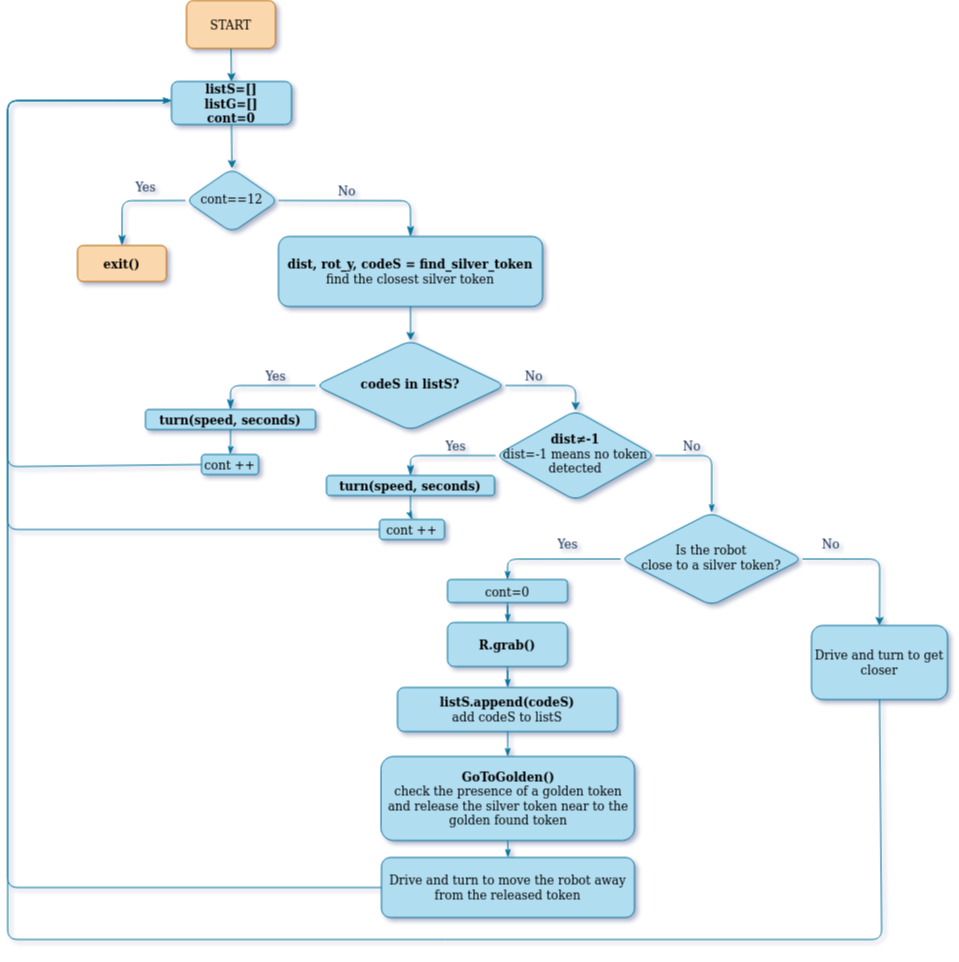

The diagram above was exported from draw.io. Its source (the exported page's mxGraphModel, read from the mxfile embedded in the PNG):
<mxGraphModel dx="3276" dy="1584" grid="1" gridSize="11" guides="1" tooltips="1" connect="1" arrows="1" fold="1" page="1" pageScale="1" pageWidth="1169" pageHeight="1654" background="#FFFFFF" math="0" shadow="1">
  <root>
    <mxCell id="WIyWlLk6GJQsqaUBKTNV-0" />
    <mxCell id="WIyWlLk6GJQsqaUBKTNV-1" parent="WIyWlLk6GJQsqaUBKTNV-0" />
    <mxCell id="a-EOrQWix-4uZQVvZyVO-2" style="edgeStyle=orthogonalEdgeStyle;rounded=1;orthogonalLoop=1;jettySize=auto;html=1;exitX=0.5;exitY=1;exitDx=0;exitDy=0;labelBackgroundColor=#F1FAEE;strokeColor=#10739e;fontColor=#1D3557;fontSize=12;fontFamily=Comic Sans MS;labelBorderColor=none;fillColor=#b1ddf0;shadow=0;" edge="1" parent="WIyWlLk6GJQsqaUBKTNV-1" target="a-EOrQWix-4uZQVvZyVO-1">
      <mxGeometry relative="1" as="geometry">
        <mxPoint x="401" y="179" as="sourcePoint" />
        <Array as="points">
          <mxPoint x="401" y="173" />
        </Array>
      </mxGeometry>
    </mxCell>
    <mxCell id="WIyWlLk6GJQsqaUBKTNV-4" value="Yes" style="rounded=1;html=1;jettySize=auto;orthogonalLoop=1;fontSize=12;endArrow=classicThin;endFill=1;endSize=8;strokeWidth=1;shadow=0;labelBackgroundColor=none;edgeStyle=orthogonalEdgeStyle;exitX=0;exitY=0.5;exitDx=0;exitDy=0;entryX=0.5;entryY=0;entryDx=0;entryDy=0;strokeColor=#10739e;fontColor=#1D3557;fontFamily=Comic Sans MS;labelBorderColor=none;fillColor=#b1ddf0;" parent="WIyWlLk6GJQsqaUBKTNV-1" source="WIyWlLk6GJQsqaUBKTNV-6" target="KgvO9PaYmtcQRzOhXLDT-26" edge="1">
      <mxGeometry x="-0.2766" y="-14" relative="1" as="geometry">
        <mxPoint as="offset" />
        <mxPoint x="299" y="325.5" as="targetPoint" />
      </mxGeometry>
    </mxCell>
    <mxCell id="WIyWlLk6GJQsqaUBKTNV-5" value="No" style="edgeStyle=orthogonalEdgeStyle;rounded=1;html=1;jettySize=auto;orthogonalLoop=1;fontSize=12;endArrow=classicThin;endFill=1;endSize=8;strokeWidth=1;shadow=0;labelBackgroundColor=none;entryX=0.5;entryY=0;entryDx=0;entryDy=0;strokeColor=#10739e;fontColor=#1D3557;fontFamily=Comic Sans MS;labelBorderColor=none;fillColor=#b1ddf0;exitX=1;exitY=0.5;exitDx=0;exitDy=0;" parent="WIyWlLk6GJQsqaUBKTNV-1" source="WIyWlLk6GJQsqaUBKTNV-6" target="WIyWlLk6GJQsqaUBKTNV-7" edge="1">
      <mxGeometry x="-0.2" y="10" relative="1" as="geometry">
        <mxPoint as="offset" />
      </mxGeometry>
    </mxCell>
    <mxCell id="WIyWlLk6GJQsqaUBKTNV-6" value="cont==12" style="rhombus;whiteSpace=wrap;html=1;shadow=0;fontFamily=Comic Sans MS;fontSize=12;align=center;strokeWidth=1;spacing=6;spacingTop=-4;rounded=1;fillColor=#b1ddf0;strokeColor=#10739e;labelBorderColor=none;" parent="WIyWlLk6GJQsqaUBKTNV-1" vertex="1">
      <mxGeometry x="355" y="227" width="93" height="64" as="geometry" />
    </mxCell>
    <mxCell id="WIyWlLk6GJQsqaUBKTNV-7" value="&lt;div style=&quot;font-size: 12px;&quot;&gt;&lt;b style=&quot;font-size: 12px;&quot;&gt;dist, rot_y, codeS = find_silver_token&lt;/b&gt;&lt;/div&gt;&lt;div style=&quot;font-size: 12px;&quot;&gt;find the closest silver token&lt;/div&gt;" style="rounded=1;whiteSpace=wrap;html=1;fontSize=12;glass=0;strokeWidth=1;shadow=0;fillColor=#b1ddf0;strokeColor=#10739e;fontFamily=Comic Sans MS;labelBorderColor=none;" parent="WIyWlLk6GJQsqaUBKTNV-1" vertex="1">
      <mxGeometry x="448" y="295" width="264" height="70" as="geometry" />
    </mxCell>
    <mxCell id="WIyWlLk6GJQsqaUBKTNV-9" value="Yes" style="edgeStyle=orthogonalEdgeStyle;rounded=1;html=1;jettySize=auto;orthogonalLoop=1;fontSize=12;endArrow=classicThin;endFill=1;endSize=8;strokeWidth=1;shadow=0;labelBackgroundColor=none;exitX=0;exitY=0.5;exitDx=0;exitDy=0;entryX=0.5;entryY=0;entryDx=0;entryDy=0;strokeColor=#10739e;fontColor=#1D3557;fontFamily=Comic Sans MS;labelBorderColor=none;fillColor=#b1ddf0;" parent="WIyWlLk6GJQsqaUBKTNV-1" source="KgvO9PaYmtcQRzOhXLDT-1" target="KgvO9PaYmtcQRzOhXLDT-75" edge="1">
      <mxGeometry x="-0.2308" y="-10" relative="1" as="geometry">
        <mxPoint as="offset" />
        <mxPoint x="425" y="459" as="sourcePoint" />
        <mxPoint x="387.9999999999998" y="471" as="targetPoint" />
      </mxGeometry>
    </mxCell>
    <mxCell id="KgvO9PaYmtcQRzOhXLDT-0" value="" style="endArrow=classic;html=1;rounded=1;exitX=0.5;exitY=1;exitDx=0;exitDy=0;entryX=0.5;entryY=0;entryDx=0;entryDy=0;labelBackgroundColor=#F1FAEE;strokeColor=#10739e;fontColor=#1D3557;fontSize=12;fontFamily=Comic Sans MS;labelBorderColor=none;fillColor=#b1ddf0;shadow=0;" parent="WIyWlLk6GJQsqaUBKTNV-1" source="WIyWlLk6GJQsqaUBKTNV-7" target="KgvO9PaYmtcQRzOhXLDT-1" edge="1">
      <mxGeometry width="50" height="50" relative="1" as="geometry">
        <mxPoint x="425" y="419" as="sourcePoint" />
        <mxPoint x="535" y="399" as="targetPoint" />
      </mxGeometry>
    </mxCell>
    <mxCell id="KgvO9PaYmtcQRzOhXLDT-5" value="No" style="edgeStyle=orthogonalEdgeStyle;rounded=1;orthogonalLoop=1;jettySize=auto;html=1;labelBackgroundColor=none;exitX=1;exitY=0.5;exitDx=0;exitDy=0;entryX=0.5;entryY=0;entryDx=0;entryDy=0;strokeColor=#10739e;fontColor=#1D3557;fontSize=12;fontFamily=Comic Sans MS;labelBorderColor=none;fillColor=#b1ddf0;shadow=0;" parent="WIyWlLk6GJQsqaUBKTNV-1" source="KgvO9PaYmtcQRzOhXLDT-1" target="KgvO9PaYmtcQRzOhXLDT-4" edge="1">
      <mxGeometry x="-0.385" y="10" relative="1" as="geometry">
        <mxPoint as="offset" />
      </mxGeometry>
    </mxCell>
    <mxCell id="KgvO9PaYmtcQRzOhXLDT-1" value="&lt;div style=&quot;font-size: 12px;&quot;&gt;&lt;b style=&quot;font-size: 12px;&quot;&gt;codeS in listS?&lt;/b&gt;&lt;/div&gt;" style="rhombus;whiteSpace=wrap;html=1;shadow=0;fontFamily=Comic Sans MS;fontSize=12;align=center;strokeWidth=1;spacing=6;spacingTop=-4;rounded=1;fillColor=#b1ddf0;strokeColor=#10739e;labelBorderColor=none;" parent="WIyWlLk6GJQsqaUBKTNV-1" vertex="1">
      <mxGeometry x="485" y="399" width="190" height="90" as="geometry" />
    </mxCell>
    <mxCell id="KgvO9PaYmtcQRzOhXLDT-7" value="No" style="edgeStyle=orthogonalEdgeStyle;rounded=1;orthogonalLoop=1;jettySize=auto;html=1;labelBackgroundColor=none;endArrow=classicThin;endFill=1;exitX=1;exitY=0.5;exitDx=0;exitDy=0;strokeColor=#10739e;fontColor=#1D3557;fontSize=12;fontFamily=Comic Sans MS;labelBorderColor=none;fillColor=#b1ddf0;shadow=0;" parent="WIyWlLk6GJQsqaUBKTNV-1" source="KgvO9PaYmtcQRzOhXLDT-4" target="KgvO9PaYmtcQRzOhXLDT-6" edge="1">
      <mxGeometry x="-0.385" y="10" relative="1" as="geometry">
        <mxPoint as="offset" />
      </mxGeometry>
    </mxCell>
    <mxCell id="KgvO9PaYmtcQRzOhXLDT-4" value="&lt;div style=&quot;font-size: 12px;&quot;&gt;&lt;b style=&quot;font-size: 12px;&quot;&gt;dist≠-1&lt;/b&gt;&lt;/div&gt;&lt;div style=&quot;font-size: 12px;&quot;&gt;dist=-1 means no token detected&lt;br style=&quot;font-size: 12px;&quot;&gt;&lt;/div&gt;&lt;style type=&quot;text/css&quot; style=&quot;font-size: 12px;&quot;&gt;p { line-height: 115%; margin-bottom: 0.1in; background: transparent }&lt;/style&gt;" style="rhombus;whiteSpace=wrap;html=1;shadow=0;fontFamily=Comic Sans MS;fontSize=12;align=center;strokeWidth=1;spacing=6;spacingTop=-4;rounded=1;verticalAlign=middle;fillColor=#b1ddf0;strokeColor=#10739e;labelBorderColor=none;" parent="WIyWlLk6GJQsqaUBKTNV-1" vertex="1">
      <mxGeometry x="665" y="469" width="160" height="90" as="geometry" />
    </mxCell>
    <mxCell id="KgvO9PaYmtcQRzOhXLDT-11" value="No" style="edgeStyle=orthogonalEdgeStyle;rounded=1;orthogonalLoop=1;jettySize=auto;html=1;labelBackgroundColor=none;exitX=1;exitY=0.5;exitDx=0;exitDy=0;entryX=0.5;entryY=0;entryDx=0;entryDy=0;strokeColor=#10739e;fontColor=#1D3557;fontSize=12;fontFamily=Comic Sans MS;labelBorderColor=none;fillColor=#b1ddf0;shadow=0;" parent="WIyWlLk6GJQsqaUBKTNV-1" source="KgvO9PaYmtcQRzOhXLDT-6" target="KgvO9PaYmtcQRzOhXLDT-59" edge="1">
      <mxGeometry x="-0.6195" y="16" relative="1" as="geometry">
        <mxPoint as="offset" />
        <mxPoint x="1037.5714285714284" y="649.0368879946345" as="targetPoint" />
      </mxGeometry>
    </mxCell>
    <mxCell id="KgvO9PaYmtcQRzOhXLDT-6" value="&lt;div style=&quot;font-size: 12px;&quot;&gt;Is the robot &lt;br style=&quot;font-size: 12px;&quot;&gt;&lt;/div&gt;&lt;div style=&quot;font-size: 12px;&quot;&gt;close to a silver token?&lt;/div&gt;" style="rhombus;whiteSpace=wrap;html=1;shadow=0;fontFamily=Comic Sans MS;fontSize=12;align=center;strokeWidth=1;spacing=6;spacingTop=-4;rounded=1;fillColor=#b1ddf0;strokeColor=#10739e;labelBorderColor=none;" parent="WIyWlLk6GJQsqaUBKTNV-1" vertex="1">
      <mxGeometry x="790" y="571" width="182" height="93" as="geometry" />
    </mxCell>
    <mxCell id="KgvO9PaYmtcQRzOhXLDT-26" value="exit()" style="rounded=1;whiteSpace=wrap;html=1;fontStyle=1;fillColor=#fad7ac;strokeColor=#b46504;fontSize=12;fontFamily=Comic Sans MS;labelBorderColor=none;shadow=0;" parent="WIyWlLk6GJQsqaUBKTNV-1" vertex="1">
      <mxGeometry x="247" y="304" width="89" height="36" as="geometry" />
    </mxCell>
    <mxCell id="KgvO9PaYmtcQRzOhXLDT-33" value="Yes" style="edgeStyle=orthogonalEdgeStyle;rounded=1;html=1;jettySize=auto;orthogonalLoop=1;fontSize=12;endArrow=classicThin;endFill=1;endSize=8;strokeWidth=1;shadow=0;labelBackgroundColor=none;entryX=0.5;entryY=0;entryDx=0;entryDy=0;strokeColor=#10739e;fontColor=#1D3557;fontFamily=Comic Sans MS;labelBorderColor=none;fillColor=#b1ddf0;" parent="WIyWlLk6GJQsqaUBKTNV-1" source="KgvO9PaYmtcQRzOhXLDT-4" target="KgvO9PaYmtcQRzOhXLDT-83" edge="1">
      <mxGeometry x="-0.2308" y="-10" relative="1" as="geometry">
        <mxPoint as="offset" />
        <mxPoint x="615" y="520" as="sourcePoint" />
        <mxPoint x="530" y="539" as="targetPoint" />
      </mxGeometry>
    </mxCell>
    <mxCell id="KgvO9PaYmtcQRzOhXLDT-46" style="edgeStyle=orthogonalEdgeStyle;rounded=1;orthogonalLoop=1;jettySize=auto;html=1;exitX=0.5;exitY=1;exitDx=0;exitDy=0;labelBackgroundColor=none;endArrow=classicThin;endFill=1;strokeColor=#10739e;fontColor=#1D3557;fontSize=12;fontFamily=Comic Sans MS;labelBorderColor=none;fillColor=#b1ddf0;shadow=0;" parent="WIyWlLk6GJQsqaUBKTNV-1" source="KgvO9PaYmtcQRzOhXLDT-43" target="KgvO9PaYmtcQRzOhXLDT-45" edge="1">
      <mxGeometry relative="1" as="geometry" />
    </mxCell>
    <mxCell id="KgvO9PaYmtcQRzOhXLDT-55" value="Yes" style="edgeStyle=orthogonalEdgeStyle;rounded=1;orthogonalLoop=1;jettySize=auto;html=1;exitX=0;exitY=0.5;exitDx=0;exitDy=0;labelBackgroundColor=none;endArrow=classicThin;endFill=1;entryX=0.5;entryY=0;entryDx=0;entryDy=0;strokeColor=#10739e;fontColor=#1D3557;fontSize=12;fontFamily=Comic Sans MS;labelBorderColor=none;fillColor=#b1ddf0;shadow=0;" parent="WIyWlLk6GJQsqaUBKTNV-1" source="KgvO9PaYmtcQRzOhXLDT-6" target="KgvO9PaYmtcQRzOhXLDT-43" edge="1">
      <mxGeometry x="-0.2207" y="-16" relative="1" as="geometry">
        <mxPoint x="635" y="719" as="targetPoint" />
        <mxPoint x="-1" as="offset" />
      </mxGeometry>
    </mxCell>
    <mxCell id="KgvO9PaYmtcQRzOhXLDT-43" value="cont=0" style="rounded=1;whiteSpace=wrap;html=1;fillColor=#b1ddf0;strokeColor=#10739e;fontSize=12;fontFamily=Comic Sans MS;labelBorderColor=none;shadow=0;" parent="WIyWlLk6GJQsqaUBKTNV-1" vertex="1">
      <mxGeometry x="617" y="638" width="120" height="23" as="geometry" />
    </mxCell>
    <mxCell id="KgvO9PaYmtcQRzOhXLDT-86" style="edgeStyle=orthogonalEdgeStyle;rounded=1;orthogonalLoop=1;jettySize=auto;html=1;exitX=0.5;exitY=1;exitDx=0;exitDy=0;labelBackgroundColor=none;fontSize=12;fontColor=#1D3557;endArrow=classicThin;endFill=1;strokeColor=#10739e;fontFamily=Comic Sans MS;labelBorderColor=none;fillColor=#b1ddf0;shadow=0;" parent="WIyWlLk6GJQsqaUBKTNV-1" source="KgvO9PaYmtcQRzOhXLDT-45" target="KgvO9PaYmtcQRzOhXLDT-85" edge="1">
      <mxGeometry relative="1" as="geometry" />
    </mxCell>
    <mxCell id="KgvO9PaYmtcQRzOhXLDT-45" value="&lt;div style=&quot;font-size: 12px;&quot;&gt;&lt;b style=&quot;font-size: 12px;&quot;&gt;R.grab()&lt;/b&gt;&lt;/div&gt;" style="rounded=1;whiteSpace=wrap;html=1;fillColor=#b1ddf0;strokeColor=#10739e;fontSize=12;fontFamily=Comic Sans MS;labelBorderColor=none;shadow=0;" parent="WIyWlLk6GJQsqaUBKTNV-1" vertex="1">
      <mxGeometry x="617" y="681" width="120" height="44" as="geometry" />
    </mxCell>
    <mxCell id="KgvO9PaYmtcQRzOhXLDT-50" style="edgeStyle=orthogonalEdgeStyle;rounded=1;orthogonalLoop=1;jettySize=auto;html=1;labelBackgroundColor=none;endArrow=classicThin;endFill=1;exitX=0.5;exitY=1;exitDx=0;exitDy=0;entryX=0.5;entryY=0;entryDx=0;entryDy=0;strokeColor=#10739e;fontColor=#1D3557;fontSize=12;fontFamily=Comic Sans MS;labelBorderColor=none;fillColor=#b1ddf0;shadow=0;" parent="WIyWlLk6GJQsqaUBKTNV-1" source="KgvO9PaYmtcQRzOhXLDT-47" target="KgvO9PaYmtcQRzOhXLDT-49" edge="1">
      <mxGeometry relative="1" as="geometry">
        <mxPoint x="665" y="849" as="targetPoint" />
      </mxGeometry>
    </mxCell>
    <mxCell id="KgvO9PaYmtcQRzOhXLDT-47" value="&lt;div style=&quot;font-size: 12px;&quot;&gt;&lt;b style=&quot;font-size: 12px;&quot;&gt;GoToGolden()&lt;/b&gt;&lt;/div&gt;&lt;div style=&quot;font-size: 12px;&quot;&gt;check the presence of a golden token and release the silver token near to the golden found token&lt;br style=&quot;font-size: 12px;&quot;&gt;&lt;/div&gt;" style="rounded=1;whiteSpace=wrap;html=1;fontStyle=0;fillColor=#b1ddf0;strokeColor=#10739e;fontSize=12;fontFamily=Comic Sans MS;labelBorderColor=none;shadow=0;" parent="WIyWlLk6GJQsqaUBKTNV-1" vertex="1">
      <mxGeometry x="550.5" y="815" width="253.5" height="84" as="geometry" />
    </mxCell>
    <mxCell id="KgvO9PaYmtcQRzOhXLDT-49" value="Drive and turn to move the robot away from the released token " style="rounded=1;whiteSpace=wrap;html=1;fillColor=#b1ddf0;strokeColor=#10739e;fontSize=12;fontFamily=Comic Sans MS;labelBorderColor=none;shadow=0;" parent="WIyWlLk6GJQsqaUBKTNV-1" vertex="1">
      <mxGeometry x="551" y="916" width="253" height="60" as="geometry" />
    </mxCell>
    <mxCell id="KgvO9PaYmtcQRzOhXLDT-59" value="Drive and turn to get closer" style="rounded=1;whiteSpace=wrap;html=1;fillColor=#b1ddf0;strokeColor=#10739e;fontSize=12;fontFamily=Comic Sans MS;labelBorderColor=none;shadow=0;" parent="WIyWlLk6GJQsqaUBKTNV-1" vertex="1">
      <mxGeometry x="981" y="684" width="136" height="74" as="geometry" />
    </mxCell>
    <mxCell id="KgvO9PaYmtcQRzOhXLDT-78" style="edgeStyle=orthogonalEdgeStyle;rounded=1;orthogonalLoop=1;jettySize=auto;html=1;labelBackgroundColor=none;endArrow=classicThin;endFill=1;strokeColor=#10739e;fontColor=#1D3557;fontSize=12;fontFamily=Comic Sans MS;labelBorderColor=none;fillColor=#b1ddf0;shadow=0;" parent="WIyWlLk6GJQsqaUBKTNV-1" source="KgvO9PaYmtcQRzOhXLDT-75" target="KgvO9PaYmtcQRzOhXLDT-77" edge="1">
      <mxGeometry relative="1" as="geometry" />
    </mxCell>
    <mxCell id="KgvO9PaYmtcQRzOhXLDT-75" value="turn(speed, seconds)" style="rounded=1;whiteSpace=wrap;html=1;fillColor=#b1ddf0;strokeColor=#10739e;fontSize=12;fontFamily=Comic Sans MS;labelBorderColor=none;shadow=0;fontStyle=1" parent="WIyWlLk6GJQsqaUBKTNV-1" vertex="1">
      <mxGeometry x="315" y="468" width="170" height="20" as="geometry" />
    </mxCell>
    <mxCell id="KgvO9PaYmtcQRzOhXLDT-77" value="cont ++" style="rounded=1;whiteSpace=wrap;html=1;fillColor=#b1ddf0;strokeColor=#10739e;fontSize=12;fontFamily=Comic Sans MS;labelBorderColor=none;shadow=0;" parent="WIyWlLk6GJQsqaUBKTNV-1" vertex="1">
      <mxGeometry x="371" y="513" width="57" height="20" as="geometry" />
    </mxCell>
    <mxCell id="KgvO9PaYmtcQRzOhXLDT-82" style="edgeStyle=orthogonalEdgeStyle;rounded=1;orthogonalLoop=1;jettySize=auto;html=1;labelBackgroundColor=none;endArrow=classicThin;endFill=1;strokeColor=#10739e;fontColor=#1D3557;fontSize=12;fontFamily=Comic Sans MS;labelBorderColor=none;fillColor=#b1ddf0;shadow=0;" parent="WIyWlLk6GJQsqaUBKTNV-1" source="KgvO9PaYmtcQRzOhXLDT-83" target="KgvO9PaYmtcQRzOhXLDT-84" edge="1">
      <mxGeometry relative="1" as="geometry" />
    </mxCell>
    <mxCell id="KgvO9PaYmtcQRzOhXLDT-83" value="turn(speed, seconds)" style="rounded=1;whiteSpace=wrap;html=1;fillColor=#b1ddf0;strokeColor=#10739e;fontSize=12;fontFamily=Comic Sans MS;labelBorderColor=none;shadow=0;fontStyle=1" parent="WIyWlLk6GJQsqaUBKTNV-1" vertex="1">
      <mxGeometry x="496" y="534" width="168" height="20" as="geometry" />
    </mxCell>
    <mxCell id="KgvO9PaYmtcQRzOhXLDT-84" value="cont ++" style="rounded=1;whiteSpace=wrap;html=1;fillColor=#b1ddf0;strokeColor=#10739e;fontSize=12;fontFamily=Comic Sans MS;labelBorderColor=none;shadow=0;" parent="WIyWlLk6GJQsqaUBKTNV-1" vertex="1">
      <mxGeometry x="549" y="578" width="65" height="20" as="geometry" />
    </mxCell>
    <mxCell id="KgvO9PaYmtcQRzOhXLDT-87" style="edgeStyle=orthogonalEdgeStyle;rounded=1;orthogonalLoop=1;jettySize=auto;html=1;entryX=0.5;entryY=0;entryDx=0;entryDy=0;labelBackgroundColor=none;fontSize=12;fontColor=#1D3557;endArrow=classicThin;endFill=1;strokeColor=#10739e;fontFamily=Comic Sans MS;labelBorderColor=none;fillColor=#b1ddf0;shadow=0;" parent="WIyWlLk6GJQsqaUBKTNV-1" source="KgvO9PaYmtcQRzOhXLDT-85" target="KgvO9PaYmtcQRzOhXLDT-47" edge="1">
      <mxGeometry relative="1" as="geometry" />
    </mxCell>
    <mxCell id="KgvO9PaYmtcQRzOhXLDT-85" value="&lt;div style=&quot;font-size: 12px;&quot;&gt;&lt;b style=&quot;font-size: 12px;&quot;&gt;listS.append(codeS)&lt;/b&gt;&lt;/div&gt;&lt;div style=&quot;font-size: 12px;&quot;&gt;add codeS to listS&lt;br style=&quot;font-size: 12px;&quot;&gt;&lt;/div&gt;" style="rounded=1;whiteSpace=wrap;html=1;labelBackgroundColor=none;fontSize=12;fillColor=#b1ddf0;strokeColor=#10739e;fontFamily=Comic Sans MS;labelBorderColor=none;shadow=0;" parent="WIyWlLk6GJQsqaUBKTNV-1" vertex="1">
      <mxGeometry x="567" y="746" width="220" height="44" as="geometry" />
    </mxCell>
    <mxCell id="a-EOrQWix-4uZQVvZyVO-1" value="&lt;div style=&quot;font-size: 12px;&quot;&gt;listS=[]&lt;/div&gt;&lt;div style=&quot;font-size: 12px;&quot;&gt;listG=[]&lt;/div&gt;&lt;div style=&quot;font-size: 12px;&quot;&gt;cont=0&lt;br style=&quot;font-size: 12px;&quot;&gt;&lt;/div&gt;" style="rounded=1;whiteSpace=wrap;html=1;fontSize=12;glass=0;strokeWidth=1;shadow=0;fontStyle=1;fillColor=#b1ddf0;strokeColor=#10739e;fontFamily=Comic Sans MS;labelBorderColor=none;" vertex="1" parent="WIyWlLk6GJQsqaUBKTNV-1">
      <mxGeometry x="341" y="140" width="120" height="43" as="geometry" />
    </mxCell>
    <mxCell id="a-EOrQWix-4uZQVvZyVO-10" style="edgeStyle=orthogonalEdgeStyle;rounded=1;orthogonalLoop=1;jettySize=auto;html=1;labelBackgroundColor=none;endArrow=classicThin;endFill=1;strokeColor=#10739e;fontColor=#1D3557;fontSize=12;fontFamily=Comic Sans MS;labelBorderColor=none;fillColor=#b1ddf0;shadow=0;exitX=0;exitY=0.5;exitDx=0;exitDy=0;entryX=0;entryY=0.5;entryDx=0;entryDy=0;" edge="1" parent="WIyWlLk6GJQsqaUBKTNV-1" source="KgvO9PaYmtcQRzOhXLDT-77">
      <mxGeometry relative="1" as="geometry">
        <mxPoint x="411.05882352941194" y="499" as="sourcePoint" />
        <mxPoint x="341" y="159" as="targetPoint" />
        <Array as="points">
          <mxPoint x="371" y="525" />
          <mxPoint x="177" y="525" />
          <mxPoint x="177" y="159" />
        </Array>
      </mxGeometry>
    </mxCell>
    <mxCell id="a-EOrQWix-4uZQVvZyVO-11" style="edgeStyle=orthogonalEdgeStyle;rounded=1;orthogonalLoop=1;jettySize=auto;html=1;labelBackgroundColor=none;endArrow=classicThin;endFill=1;strokeColor=#10739e;fontColor=#1D3557;fontSize=12;fontFamily=Comic Sans MS;labelBorderColor=none;fillColor=#b1ddf0;shadow=0;exitX=0;exitY=0.5;exitDx=0;exitDy=0;entryX=0;entryY=0.5;entryDx=0;entryDy=0;" edge="1" parent="WIyWlLk6GJQsqaUBKTNV-1" source="KgvO9PaYmtcQRzOhXLDT-84">
      <mxGeometry relative="1" as="geometry">
        <mxPoint x="382" y="529" as="sourcePoint" />
        <mxPoint x="341" y="159" as="targetPoint" />
        <Array as="points">
          <mxPoint x="177" y="588" />
          <mxPoint x="177" y="159" />
        </Array>
      </mxGeometry>
    </mxCell>
    <mxCell id="a-EOrQWix-4uZQVvZyVO-12" style="edgeStyle=orthogonalEdgeStyle;rounded=1;orthogonalLoop=1;jettySize=auto;html=1;labelBackgroundColor=none;endArrow=classicThin;endFill=1;strokeColor=#10739e;fontColor=#1D3557;fontSize=12;fontFamily=Comic Sans MS;labelBorderColor=none;fillColor=#b1ddf0;shadow=0;entryX=0;entryY=0.5;entryDx=0;entryDy=0;exitX=0;exitY=0.5;exitDx=0;exitDy=0;" edge="1" parent="WIyWlLk6GJQsqaUBKTNV-1" source="KgvO9PaYmtcQRzOhXLDT-49">
      <mxGeometry relative="1" as="geometry">
        <mxPoint x="540" y="855" as="sourcePoint" />
        <mxPoint x="341" y="159" as="targetPoint" />
        <Array as="points">
          <mxPoint x="177" y="946" />
          <mxPoint x="177" y="159" />
        </Array>
      </mxGeometry>
    </mxCell>
    <mxCell id="a-EOrQWix-4uZQVvZyVO-13" style="edgeStyle=orthogonalEdgeStyle;rounded=1;orthogonalLoop=1;jettySize=auto;html=1;labelBackgroundColor=none;endArrow=classicThin;endFill=1;strokeColor=#10739e;fontColor=#1D3557;fontSize=12;fontFamily=Comic Sans MS;labelBorderColor=none;fillColor=#b1ddf0;shadow=0;exitX=0.5;exitY=1;exitDx=0;exitDy=0;" edge="1" parent="WIyWlLk6GJQsqaUBKTNV-1" source="KgvO9PaYmtcQRzOhXLDT-59" target="a-EOrQWix-4uZQVvZyVO-1">
      <mxGeometry relative="1" as="geometry">
        <mxPoint x="1035" y="888" as="sourcePoint" />
        <mxPoint x="341" y="159" as="targetPoint" />
        <Array as="points">
          <mxPoint x="1051" y="758" />
          <mxPoint x="1051" y="998" />
          <mxPoint x="177" y="998" />
          <mxPoint x="177" y="159" />
        </Array>
      </mxGeometry>
    </mxCell>
    <mxCell id="a-EOrQWix-4uZQVvZyVO-14" value="START" style="rounded=1;whiteSpace=wrap;html=1;fontStyle=0;fillColor=#fad7ac;strokeColor=#b46504;fontSize=12;fontFamily=Comic Sans MS;labelBorderColor=none;shadow=0;" vertex="1" parent="WIyWlLk6GJQsqaUBKTNV-1">
      <mxGeometry x="356" y="59" width="89" height="48" as="geometry" />
    </mxCell>
    <mxCell id="a-EOrQWix-4uZQVvZyVO-16" style="edgeStyle=orthogonalEdgeStyle;rounded=1;orthogonalLoop=1;jettySize=auto;html=1;entryX=0.5;entryY=0;entryDx=0;entryDy=0;fontColor=#1D3557;labelBackgroundColor=#F1FAEE;strokeColor=#10739e;fontSize=12;fontFamily=Comic Sans MS;labelBorderColor=none;fillColor=#b1ddf0;shadow=0;exitX=0.5;exitY=1;exitDx=0;exitDy=0;" edge="1" parent="WIyWlLk6GJQsqaUBKTNV-1" source="a-EOrQWix-4uZQVvZyVO-14" target="a-EOrQWix-4uZQVvZyVO-1">
      <mxGeometry relative="1" as="geometry">
        <mxPoint x="411" y="194" as="sourcePoint" />
        <mxPoint x="410.5" y="238" as="targetPoint" />
      </mxGeometry>
    </mxCell>
    <mxCell id="a-EOrQWix-4uZQVvZyVO-17" style="edgeStyle=orthogonalEdgeStyle;rounded=1;orthogonalLoop=1;jettySize=auto;html=1;entryX=0.5;entryY=0;entryDx=0;entryDy=0;fontColor=#1D3557;labelBackgroundColor=#F1FAEE;strokeColor=#10739e;fontSize=12;fontFamily=Comic Sans MS;labelBorderColor=none;fillColor=#b1ddf0;shadow=0;exitX=0.5;exitY=1;exitDx=0;exitDy=0;" edge="1" parent="WIyWlLk6GJQsqaUBKTNV-1" source="a-EOrQWix-4uZQVvZyVO-1" target="WIyWlLk6GJQsqaUBKTNV-6">
      <mxGeometry relative="1" as="geometry">
        <mxPoint x="411.5" y="118" as="sourcePoint" />
        <mxPoint x="412" y="151" as="targetPoint" />
      </mxGeometry>
    </mxCell>
  </root>
</mxGraphModel>